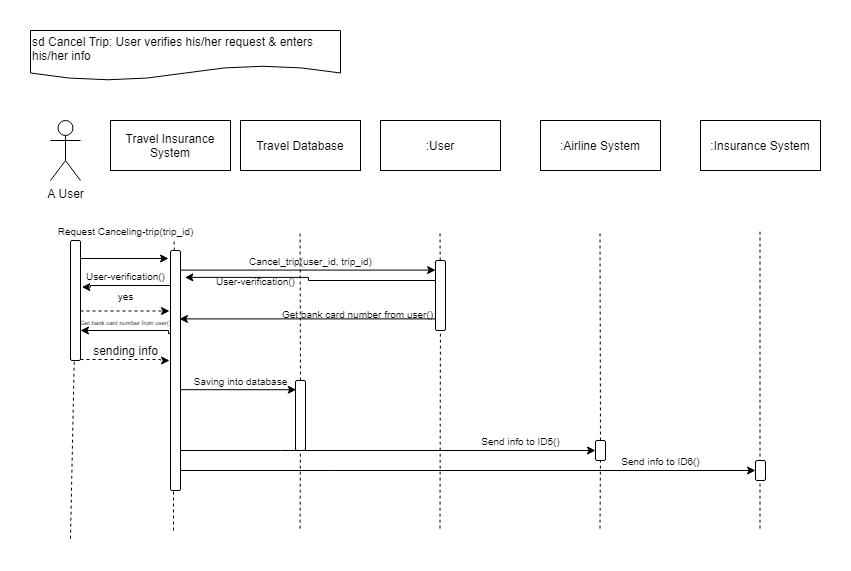

The diagram above was exported from draw.io. Its source (the exported page's mxGraphModel, read from the mxfile embedded in the PNG):
<mxGraphModel dx="1038" dy="580" grid="1" gridSize="10" guides="1" tooltips="1" connect="1" arrows="1" fold="1" page="1" pageScale="1" pageWidth="850" pageHeight="1100" math="0" shadow="0">
  <root>
    <mxCell id="0" />
    <mxCell id="1" parent="0" />
    <mxCell id="KBnVVDGbb_N-hHHOFeTa-1" value="A User" style="shape=umlActor;verticalLabelPosition=bottom;labelBackgroundColor=#ffffff;verticalAlign=top;html=1;outlineConnect=0;" parent="1" vertex="1">
      <mxGeometry x="50" y="100" width="30" height="60" as="geometry" />
    </mxCell>
    <mxCell id="KBnVVDGbb_N-hHHOFeTa-7" value="" style="endArrow=none;dashed=1;html=1;" parent="1" source="KBnVVDGbb_N-hHHOFeTa-17" edge="1">
      <mxGeometry width="50" height="50" relative="1" as="geometry">
        <mxPoint x="70" y="518.17138671875" as="sourcePoint" />
        <mxPoint x="70" y="220" as="targetPoint" />
        <Array as="points" />
      </mxGeometry>
    </mxCell>
    <mxCell id="KBnVVDGbb_N-hHHOFeTa-8" value="" style="endArrow=none;dashed=1;html=1;entryX=0.824;entryY=0.987;entryDx=0;entryDy=0;entryPerimeter=0;" parent="1" source="KBnVVDGbb_N-hHHOFeTa-21" target="KBnVVDGbb_N-hHHOFeTa-25" edge="1">
      <mxGeometry width="50" height="50" relative="1" as="geometry">
        <mxPoint x="179.49999999999997" y="518.17138671875" as="sourcePoint" />
        <mxPoint x="179.49999999999997" y="220" as="targetPoint" />
        <Array as="points" />
      </mxGeometry>
    </mxCell>
    <mxCell id="KBnVVDGbb_N-hHHOFeTa-10" value="sd Cancel Trip: User verifies his/her request &amp;amp; enters his/her info&amp;nbsp;" style="shape=document;whiteSpace=wrap;html=1;boundedLbl=1;align=left;" parent="1" vertex="1">
      <mxGeometry x="30" y="10" width="310" height="50" as="geometry" />
    </mxCell>
    <mxCell id="KBnVVDGbb_N-hHHOFeTa-11" value=":User" style="rounded=0;whiteSpace=wrap;html=1;" parent="1" vertex="1">
      <mxGeometry x="380" y="100" width="120" height="50" as="geometry" />
    </mxCell>
    <mxCell id="KBnVVDGbb_N-hHHOFeTa-12" value=":Airline System" style="rounded=0;whiteSpace=wrap;html=1;" parent="1" vertex="1">
      <mxGeometry x="540" y="100" width="120" height="50" as="geometry" />
    </mxCell>
    <mxCell id="KBnVVDGbb_N-hHHOFeTa-13" value=":Insurance System" style="rounded=0;whiteSpace=wrap;html=1;" parent="1" vertex="1">
      <mxGeometry x="700" y="100" width="120" height="50" as="geometry" />
    </mxCell>
    <mxCell id="KBnVVDGbb_N-hHHOFeTa-14" value="" style="endArrow=none;dashed=1;html=1;" parent="1" source="_FuSU4Yb4MEvBPnrBbRU-7" edge="1">
      <mxGeometry width="50" height="50" relative="1" as="geometry">
        <mxPoint x="439.5" y="508.17138671875" as="sourcePoint" />
        <mxPoint x="439.5" y="210" as="targetPoint" />
        <Array as="points" />
      </mxGeometry>
    </mxCell>
    <mxCell id="KBnVVDGbb_N-hHHOFeTa-15" value="" style="endArrow=none;dashed=1;html=1;" parent="1" source="_FuSU4Yb4MEvBPnrBbRU-22" edge="1">
      <mxGeometry width="50" height="50" relative="1" as="geometry">
        <mxPoint x="599.5" y="508.17138671875" as="sourcePoint" />
        <mxPoint x="599.5" y="210" as="targetPoint" />
        <Array as="points" />
      </mxGeometry>
    </mxCell>
    <mxCell id="KBnVVDGbb_N-hHHOFeTa-16" value="" style="endArrow=none;dashed=1;html=1;" parent="1" edge="1">
      <mxGeometry width="50" height="50" relative="1" as="geometry">
        <mxPoint x="759.4999999999999" y="508.17138671875" as="sourcePoint" />
        <mxPoint x="759.4999999999999" y="210" as="targetPoint" />
        <Array as="points" />
      </mxGeometry>
    </mxCell>
    <mxCell id="KBnVVDGbb_N-hHHOFeTa-25" value="&lt;font style=&quot;font-size: 10px&quot;&gt;Request Canceling-trip(trip_id)&lt;/font&gt;" style="text;html=1;align=center;verticalAlign=middle;resizable=0;points=[];autosize=1;" parent="1" vertex="1">
      <mxGeometry x="50" y="200" width="150" height="20" as="geometry" />
    </mxCell>
    <mxCell id="KBnVVDGbb_N-hHHOFeTa-27" value="Travel Database" style="rounded=0;whiteSpace=wrap;html=1;" parent="1" vertex="1">
      <mxGeometry x="240" y="100" width="120" height="50" as="geometry" />
    </mxCell>
    <mxCell id="4C6k4CgBuftYHRcN3v5Q-6" style="edgeStyle=orthogonalEdgeStyle;rounded=0;orthogonalLoop=1;jettySize=auto;html=1;exitX=0.25;exitY=0;exitDx=0;exitDy=0;" parent="1" source="KBnVVDGbb_N-hHHOFeTa-17" edge="1">
      <mxGeometry relative="1" as="geometry">
        <mxPoint x="168" y="238" as="targetPoint" />
        <Array as="points">
          <mxPoint x="80" y="238" />
        </Array>
      </mxGeometry>
    </mxCell>
    <mxCell id="_FuSU4Yb4MEvBPnrBbRU-17" style="edgeStyle=orthogonalEdgeStyle;rounded=0;orthogonalLoop=1;jettySize=auto;html=1;endArrow=classic;endFill=1;entryX=0.9;entryY=0.027;entryDx=0;entryDy=0;dashed=1;entryPerimeter=0;" parent="1" source="KBnVVDGbb_N-hHHOFeTa-17" target="_FuSU4Yb4MEvBPnrBbRU-28" edge="1">
      <mxGeometry relative="1" as="geometry">
        <mxPoint x="170" y="276" as="targetPoint" />
        <Array as="points">
          <mxPoint x="160" y="290" />
        </Array>
      </mxGeometry>
    </mxCell>
    <mxCell id="_FuSU4Yb4MEvBPnrBbRU-29" style="edgeStyle=orthogonalEdgeStyle;rounded=0;orthogonalLoop=1;jettySize=auto;html=1;endArrow=classic;endFill=1;dashed=1;" parent="1" source="KBnVVDGbb_N-hHHOFeTa-17" edge="1">
      <mxGeometry relative="1" as="geometry">
        <mxPoint x="169" y="340" as="targetPoint" />
        <Array as="points">
          <mxPoint x="160" y="339" />
          <mxPoint x="169" y="340" />
        </Array>
      </mxGeometry>
    </mxCell>
    <mxCell id="KBnVVDGbb_N-hHHOFeTa-17" value="" style="rounded=1;whiteSpace=wrap;html=1;direction=south;" parent="1" vertex="1">
      <mxGeometry x="70" y="220" width="10" height="120" as="geometry" />
    </mxCell>
    <mxCell id="4C6k4CgBuftYHRcN3v5Q-4" value="" style="endArrow=none;dashed=1;html=1;" parent="1" target="KBnVVDGbb_N-hHHOFeTa-17" edge="1">
      <mxGeometry width="50" height="50" relative="1" as="geometry">
        <mxPoint x="70" y="518.17138671875" as="sourcePoint" />
        <mxPoint x="70" y="220" as="targetPoint" />
        <Array as="points" />
      </mxGeometry>
    </mxCell>
    <mxCell id="_FuSU4Yb4MEvBPnrBbRU-15" style="edgeStyle=orthogonalEdgeStyle;rounded=0;orthogonalLoop=1;jettySize=auto;html=1;entryX=0.015;entryY=1.081;entryDx=0;entryDy=0;entryPerimeter=0;endArrow=classic;endFill=1;" parent="1" source="KBnVVDGbb_N-hHHOFeTa-21" target="_FuSU4Yb4MEvBPnrBbRU-16" edge="1">
      <mxGeometry relative="1" as="geometry">
        <Array as="points">
          <mxPoint x="90" y="265" />
          <mxPoint x="90" y="267" />
        </Array>
      </mxGeometry>
    </mxCell>
    <mxCell id="_FuSU4Yb4MEvBPnrBbRU-27" style="edgeStyle=orthogonalEdgeStyle;rounded=0;orthogonalLoop=1;jettySize=auto;html=1;entryX=0.75;entryY=0;entryDx=0;entryDy=0;endArrow=classic;endFill=1;exitX=0.553;exitY=0.911;exitDx=0;exitDy=0;exitPerimeter=0;" parent="1" source="KBnVVDGbb_N-hHHOFeTa-21" target="KBnVVDGbb_N-hHHOFeTa-17" edge="1">
      <mxGeometry relative="1" as="geometry">
        <Array as="points">
          <mxPoint x="168" y="313" />
          <mxPoint x="168" y="310" />
        </Array>
      </mxGeometry>
    </mxCell>
    <mxCell id="_FuSU4Yb4MEvBPnrBbRU-36" style="edgeStyle=orthogonalEdgeStyle;rounded=0;orthogonalLoop=1;jettySize=auto;html=1;entryX=0.137;entryY=0.989;entryDx=0;entryDy=0;entryPerimeter=0;endArrow=classic;endFill=1;" parent="1" source="KBnVVDGbb_N-hHHOFeTa-21" target="_FuSU4Yb4MEvBPnrBbRU-7" edge="1">
      <mxGeometry relative="1" as="geometry">
        <Array as="points">
          <mxPoint x="308" y="250" />
        </Array>
      </mxGeometry>
    </mxCell>
    <mxCell id="_FuSU4Yb4MEvBPnrBbRU-41" style="edgeStyle=orthogonalEdgeStyle;rounded=0;orthogonalLoop=1;jettySize=auto;html=1;entryX=0.132;entryY=0.931;entryDx=0;entryDy=0;entryPerimeter=0;endArrow=classic;endFill=1;exitX=0.913;exitY=0.089;exitDx=0;exitDy=0;exitPerimeter=0;" parent="1" source="KBnVVDGbb_N-hHHOFeTa-21" target="_FuSU4Yb4MEvBPnrBbRU-38" edge="1">
      <mxGeometry relative="1" as="geometry">
        <mxPoint x="190" y="369" as="sourcePoint" />
        <Array as="points">
          <mxPoint x="179" y="369" />
        </Array>
      </mxGeometry>
    </mxCell>
    <mxCell id="_FuSU4Yb4MEvBPnrBbRU-43" style="edgeStyle=orthogonalEdgeStyle;rounded=0;orthogonalLoop=1;jettySize=auto;html=1;entryX=0.5;entryY=1;entryDx=0;entryDy=0;endArrow=classic;endFill=1;" parent="1" source="KBnVVDGbb_N-hHHOFeTa-21" target="_FuSU4Yb4MEvBPnrBbRU-22" edge="1">
      <mxGeometry relative="1" as="geometry">
        <Array as="points">
          <mxPoint x="280" y="430" />
          <mxPoint x="280" y="430" />
        </Array>
      </mxGeometry>
    </mxCell>
    <mxCell id="_FuSU4Yb4MEvBPnrBbRU-45" style="edgeStyle=orthogonalEdgeStyle;rounded=0;orthogonalLoop=1;jettySize=auto;html=1;entryX=0.5;entryY=1;entryDx=0;entryDy=0;endArrow=classic;endFill=1;" parent="1" source="KBnVVDGbb_N-hHHOFeTa-21" target="_FuSU4Yb4MEvBPnrBbRU-44" edge="1">
      <mxGeometry relative="1" as="geometry">
        <Array as="points">
          <mxPoint x="330" y="450" />
          <mxPoint x="330" y="450" />
        </Array>
      </mxGeometry>
    </mxCell>
    <mxCell id="KBnVVDGbb_N-hHHOFeTa-21" value="" style="rounded=1;whiteSpace=wrap;html=1;direction=south;" parent="1" vertex="1">
      <mxGeometry x="170" y="230" width="10" height="240" as="geometry" />
    </mxCell>
    <mxCell id="_FuSU4Yb4MEvBPnrBbRU-2" value="" style="endArrow=none;dashed=1;html=1;" parent="1" edge="1">
      <mxGeometry width="50" height="50" relative="1" as="geometry">
        <mxPoint x="173" y="510" as="sourcePoint" />
        <mxPoint x="173" y="470" as="targetPoint" />
        <Array as="points" />
      </mxGeometry>
    </mxCell>
    <mxCell id="_FuSU4Yb4MEvBPnrBbRU-6" value="" style="endArrow=none;dashed=1;html=1;" parent="1" source="_FuSU4Yb4MEvBPnrBbRU-38" edge="1">
      <mxGeometry width="50" height="50" relative="1" as="geometry">
        <mxPoint x="299.58" y="508.17138671875" as="sourcePoint" />
        <mxPoint x="299.58" y="210" as="targetPoint" />
        <Array as="points" />
      </mxGeometry>
    </mxCell>
    <mxCell id="_FuSU4Yb4MEvBPnrBbRU-10" value="&lt;font style=&quot;font-size: 10px&quot;&gt;Cancel_trip(user_id, trip_id)&lt;/font&gt;" style="text;html=1;align=center;verticalAlign=middle;resizable=0;points=[];autosize=1;" parent="1" vertex="1">
      <mxGeometry x="240" y="230" width="140" height="20" as="geometry" />
    </mxCell>
    <mxCell id="1xSZunJOPwzneb15rqkS-1" style="edgeStyle=orthogonalEdgeStyle;rounded=0;orthogonalLoop=1;jettySize=auto;html=1;entryX=0.112;entryY=-0.441;entryDx=0;entryDy=0;entryPerimeter=0;" parent="1" source="_FuSU4Yb4MEvBPnrBbRU-7" target="KBnVVDGbb_N-hHHOFeTa-21" edge="1">
      <mxGeometry relative="1" as="geometry">
        <Array as="points">
          <mxPoint x="308" y="260" />
          <mxPoint x="308" y="257" />
        </Array>
      </mxGeometry>
    </mxCell>
    <mxCell id="1xSZunJOPwzneb15rqkS-5" style="edgeStyle=orthogonalEdgeStyle;rounded=0;orthogonalLoop=1;jettySize=auto;html=1;entryX=0.285;entryY=0.11;entryDx=0;entryDy=0;entryPerimeter=0;" parent="1" source="_FuSU4Yb4MEvBPnrBbRU-7" target="KBnVVDGbb_N-hHHOFeTa-21" edge="1">
      <mxGeometry relative="1" as="geometry">
        <Array as="points">
          <mxPoint x="308" y="298" />
        </Array>
      </mxGeometry>
    </mxCell>
    <mxCell id="_FuSU4Yb4MEvBPnrBbRU-7" value="" style="rounded=1;whiteSpace=wrap;html=1;direction=south;" parent="1" vertex="1">
      <mxGeometry x="435" y="240" width="10" height="70" as="geometry" />
    </mxCell>
    <mxCell id="_FuSU4Yb4MEvBPnrBbRU-14" value="" style="endArrow=none;dashed=1;html=1;" parent="1" target="_FuSU4Yb4MEvBPnrBbRU-7" edge="1">
      <mxGeometry width="50" height="50" relative="1" as="geometry">
        <mxPoint x="439.5" y="508.17138671875" as="sourcePoint" />
        <mxPoint x="439.5" y="210" as="targetPoint" />
        <Array as="points" />
      </mxGeometry>
    </mxCell>
    <mxCell id="_FuSU4Yb4MEvBPnrBbRU-16" value="&lt;font style=&quot;font-size: 10px&quot;&gt;User-verification()&lt;/font&gt;" style="text;html=1;align=center;verticalAlign=middle;resizable=0;points=[];autosize=1;" parent="1" vertex="1">
      <mxGeometry x="80" y="245" width="90" height="20" as="geometry" />
    </mxCell>
    <mxCell id="_FuSU4Yb4MEvBPnrBbRU-18" value="&lt;font style=&quot;font-size: 10px&quot;&gt;yes&lt;/font&gt;" style="text;html=1;align=center;verticalAlign=middle;resizable=0;points=[];autosize=1;" parent="1" vertex="1">
      <mxGeometry x="110" y="265" width="30" height="20" as="geometry" />
    </mxCell>
    <mxCell id="_FuSU4Yb4MEvBPnrBbRU-22" value="" style="rounded=1;whiteSpace=wrap;html=1;direction=south;" parent="1" vertex="1">
      <mxGeometry x="595" y="420" width="10" height="20" as="geometry" />
    </mxCell>
    <mxCell id="_FuSU4Yb4MEvBPnrBbRU-24" value="" style="endArrow=none;dashed=1;html=1;" parent="1" target="_FuSU4Yb4MEvBPnrBbRU-22" edge="1">
      <mxGeometry width="50" height="50" relative="1" as="geometry">
        <mxPoint x="599.5" y="508.17138671875" as="sourcePoint" />
        <mxPoint x="599.5" y="210" as="targetPoint" />
        <Array as="points" />
      </mxGeometry>
    </mxCell>
    <mxCell id="_FuSU4Yb4MEvBPnrBbRU-28" value="&lt;span style=&quot;text-align: left&quot;&gt;&lt;font style=&quot;font-size: 6px&quot;&gt;Get bank card number from user()&lt;/font&gt;&lt;/span&gt;" style="text;html=1;align=center;verticalAlign=middle;resizable=0;points=[];autosize=1;" parent="1" vertex="1">
      <mxGeometry x="70" y="290" width="110" height="20" as="geometry" />
    </mxCell>
    <mxCell id="_FuSU4Yb4MEvBPnrBbRU-30" value="sending info" style="text;html=1;align=center;verticalAlign=middle;resizable=0;points=[];autosize=1;" parent="1" vertex="1">
      <mxGeometry x="85" y="320" width="80" height="20" as="geometry" />
    </mxCell>
    <mxCell id="_FuSU4Yb4MEvBPnrBbRU-38" value="" style="rounded=1;whiteSpace=wrap;html=1;direction=south;" parent="1" vertex="1">
      <mxGeometry x="295" y="360" width="10" height="70" as="geometry" />
    </mxCell>
    <mxCell id="_FuSU4Yb4MEvBPnrBbRU-40" value="" style="endArrow=none;dashed=1;html=1;" parent="1" target="_FuSU4Yb4MEvBPnrBbRU-38" edge="1">
      <mxGeometry width="50" height="50" relative="1" as="geometry">
        <mxPoint x="299.5799999999999" y="508.17138671875" as="sourcePoint" />
        <mxPoint x="299.5799999999999" y="210" as="targetPoint" />
        <Array as="points" />
      </mxGeometry>
    </mxCell>
    <mxCell id="_FuSU4Yb4MEvBPnrBbRU-42" value="&lt;span style=&quot;font-size: 10px&quot;&gt;Saving into database&lt;/span&gt;" style="text;html=1;align=center;verticalAlign=middle;resizable=0;points=[];autosize=1;" parent="1" vertex="1">
      <mxGeometry x="185" y="350" width="110" height="20" as="geometry" />
    </mxCell>
    <mxCell id="_FuSU4Yb4MEvBPnrBbRU-44" value="" style="rounded=1;whiteSpace=wrap;html=1;direction=south;" parent="1" vertex="1">
      <mxGeometry x="755" y="440" width="10" height="20" as="geometry" />
    </mxCell>
    <mxCell id="_FuSU4Yb4MEvBPnrBbRU-46" value="&lt;font style=&quot;font-size: 10px&quot;&gt;Send info to ID5()&lt;/font&gt;" style="text;html=1;align=center;verticalAlign=middle;resizable=0;points=[];autosize=1;" parent="1" vertex="1">
      <mxGeometry x="475" y="410" width="90" height="20" as="geometry" />
    </mxCell>
    <mxCell id="_FuSU4Yb4MEvBPnrBbRU-47" value="&lt;font style=&quot;font-size: 10px&quot;&gt;Send info to ID6()&lt;/font&gt;" style="text;html=1;align=center;verticalAlign=middle;resizable=0;points=[];autosize=1;" parent="1" vertex="1">
      <mxGeometry x="615" y="430" width="90" height="20" as="geometry" />
    </mxCell>
    <mxCell id="_FuSU4Yb4MEvBPnrBbRU-50" value="Text" style="text;html=1;align=center;verticalAlign=middle;resizable=0;points=[];autosize=1;" parent="1" vertex="1">
      <mxGeometry x="146" y="127" width="40" height="20" as="geometry" />
    </mxCell>
    <mxCell id="_FuSU4Yb4MEvBPnrBbRU-51" value="Travel Insurance System" style="rounded=0;whiteSpace=wrap;html=1;" parent="1" vertex="1">
      <mxGeometry x="110" y="100" width="120" height="50" as="geometry" />
    </mxCell>
    <mxCell id="1xSZunJOPwzneb15rqkS-2" value="&lt;font style=&quot;font-size: 10px&quot;&gt;User-verification()&lt;/font&gt;" style="text;html=1;align=center;verticalAlign=middle;resizable=0;points=[];autosize=1;" parent="1" vertex="1">
      <mxGeometry x="210" y="250" width="90" height="20" as="geometry" />
    </mxCell>
    <mxCell id="1xSZunJOPwzneb15rqkS-6" value="&lt;font style=&quot;font-size: 10px&quot;&gt;Get bank card number from user()&lt;/font&gt;" style="text;html=1;align=center;verticalAlign=middle;resizable=0;points=[];autosize=1;" parent="1" vertex="1">
      <mxGeometry x="272" y="283" width="170" height="20" as="geometry" />
    </mxCell>
  </root>
</mxGraphModel>